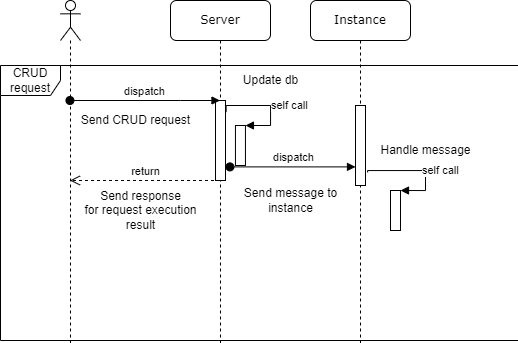

The diagram above was exported from draw.io. Its source (the exported page's mxGraphModel, read from the mxfile embedded in the PNG):
<mxGraphModel dx="1093" dy="659" grid="1" gridSize="10" guides="1" tooltips="1" connect="1" arrows="1" fold="1" page="1" pageScale="1" pageWidth="1100" pageHeight="850" background="none" math="0" shadow="0">
  <root>
    <mxCell id="0" />
    <mxCell id="1" parent="0" />
    <mxCell id="7baba1c4bc27f4b0-2" value="Instance" style="shape=umlLifeline;perimeter=lifelinePerimeter;whiteSpace=wrap;html=1;container=1;collapsible=0;recursiveResize=0;outlineConnect=0;rounded=1;shadow=0;comic=0;labelBackgroundColor=none;strokeWidth=1;fontFamily=Verdana;fontSize=12;align=center;" parent="1" vertex="1">
      <mxGeometry x="1020" y="70" width="100" height="580" as="geometry" />
    </mxCell>
    <mxCell id="pn2jtjmhx_8untyqn9W9-8" value="" style="html=1;points=[];perimeter=orthogonalPerimeter;" vertex="1" parent="7baba1c4bc27f4b0-2">
      <mxGeometry x="45" y="105" width="10" height="80" as="geometry" />
    </mxCell>
    <mxCell id="pn2jtjmhx_8untyqn9W9-10" value="" style="html=1;points=[];perimeter=orthogonalPerimeter;" vertex="1" parent="7baba1c4bc27f4b0-2">
      <mxGeometry x="80" y="190" width="10" height="40" as="geometry" />
    </mxCell>
    <mxCell id="pn2jtjmhx_8untyqn9W9-11" value="self call" style="edgeStyle=orthogonalEdgeStyle;html=1;align=left;spacingLeft=2;endArrow=block;rounded=0;entryX=1;entryY=0;exitX=1.211;exitY=0.836;exitDx=0;exitDy=0;exitPerimeter=0;" edge="1" target="pn2jtjmhx_8untyqn9W9-10" parent="7baba1c4bc27f4b0-2" source="pn2jtjmhx_8untyqn9W9-8">
      <mxGeometry relative="1" as="geometry">
        <mxPoint x="85" y="170" as="sourcePoint" />
        <Array as="points">
          <mxPoint x="57" y="170" />
          <mxPoint x="115" y="170" />
          <mxPoint x="115" y="190" />
        </Array>
      </mxGeometry>
    </mxCell>
    <mxCell id="7baba1c4bc27f4b0-8" value="Server" style="shape=umlLifeline;perimeter=lifelinePerimeter;whiteSpace=wrap;html=1;container=1;collapsible=0;recursiveResize=0;outlineConnect=0;rounded=1;shadow=0;comic=0;labelBackgroundColor=none;strokeWidth=1;fontFamily=Verdana;fontSize=12;align=center;" parent="1" vertex="1">
      <mxGeometry x="880" y="70" width="100" height="580" as="geometry" />
    </mxCell>
    <mxCell id="pn2jtjmhx_8untyqn9W9-3" value="" style="html=1;points=[];perimeter=orthogonalPerimeter;" vertex="1" parent="7baba1c4bc27f4b0-8">
      <mxGeometry x="45" y="100" width="10" height="80" as="geometry" />
    </mxCell>
    <mxCell id="pn2jtjmhx_8untyqn9W9-14" value="" style="html=1;points=[];perimeter=orthogonalPerimeter;" vertex="1" parent="7baba1c4bc27f4b0-8">
      <mxGeometry x="64.95000000000005" y="125" width="10" height="40" as="geometry" />
    </mxCell>
    <mxCell id="pn2jtjmhx_8untyqn9W9-15" value="self call" style="edgeStyle=orthogonalEdgeStyle;html=1;align=left;spacingLeft=2;endArrow=block;rounded=0;entryX=1;entryY=0;exitX=1.063;exitY=0.145;exitDx=0;exitDy=0;exitPerimeter=0;" edge="1" target="pn2jtjmhx_8untyqn9W9-14" parent="7baba1c4bc27f4b0-8" source="pn2jtjmhx_8untyqn9W9-3">
      <mxGeometry relative="1" as="geometry">
        <mxPoint x="69.95000000000005" y="105" as="sourcePoint" />
        <Array as="points">
          <mxPoint x="56" y="105" />
          <mxPoint x="100" y="105" />
          <mxPoint x="100" y="125" />
        </Array>
      </mxGeometry>
    </mxCell>
    <mxCell id="pn2jtjmhx_8untyqn9W9-2" value="" style="shape=umlLifeline;participant=umlActor;perimeter=lifelinePerimeter;whiteSpace=wrap;html=1;container=1;collapsible=0;recursiveResize=0;verticalAlign=top;spacingTop=36;outlineConnect=0;" vertex="1" parent="1">
      <mxGeometry x="770" y="70" width="20" height="580" as="geometry" />
    </mxCell>
    <mxCell id="pn2jtjmhx_8untyqn9W9-4" value="dispatch" style="html=1;verticalAlign=bottom;startArrow=oval;startFill=1;endArrow=block;startSize=8;rounded=0;" edge="1" parent="1" source="pn2jtjmhx_8untyqn9W9-2" target="7baba1c4bc27f4b0-8">
      <mxGeometry width="60" relative="1" as="geometry">
        <mxPoint x="990" y="330" as="sourcePoint" />
        <mxPoint x="1050" y="330" as="targetPoint" />
        <Array as="points">
          <mxPoint x="890" y="170" />
        </Array>
      </mxGeometry>
    </mxCell>
    <mxCell id="pn2jtjmhx_8untyqn9W9-5" value="Send CRUD request" style="text;html=1;align=center;verticalAlign=middle;resizable=0;points=[];autosize=1;strokeColor=none;fillColor=none;" vertex="1" parent="1">
      <mxGeometry x="780" y="175" width="130" height="30" as="geometry" />
    </mxCell>
    <mxCell id="pn2jtjmhx_8untyqn9W9-6" value="return" style="html=1;verticalAlign=bottom;endArrow=open;dashed=1;endSize=8;rounded=0;" edge="1" parent="1" source="7baba1c4bc27f4b0-8" target="pn2jtjmhx_8untyqn9W9-2">
      <mxGeometry relative="1" as="geometry">
        <mxPoint x="1060" y="330" as="sourcePoint" />
        <mxPoint x="980" y="330" as="targetPoint" />
        <Array as="points">
          <mxPoint x="890" y="250" />
        </Array>
      </mxGeometry>
    </mxCell>
    <mxCell id="pn2jtjmhx_8untyqn9W9-7" value="dispatch" style="html=1;verticalAlign=bottom;startArrow=oval;startFill=1;endArrow=block;startSize=8;rounded=0;exitX=1.442;exitY=0.83;exitDx=0;exitDy=0;exitPerimeter=0;" edge="1" parent="1" source="pn2jtjmhx_8untyqn9W9-3" target="pn2jtjmhx_8untyqn9W9-8">
      <mxGeometry width="60" relative="1" as="geometry">
        <mxPoint x="960" y="200" as="sourcePoint" />
        <mxPoint x="1020" y="200" as="targetPoint" />
      </mxGeometry>
    </mxCell>
    <mxCell id="pn2jtjmhx_8untyqn9W9-9" value="Send message to &lt;br&gt;instance" style="text;html=1;align=center;verticalAlign=middle;resizable=0;points=[];autosize=1;strokeColor=none;fillColor=none;" vertex="1" parent="1">
      <mxGeometry x="940" y="250" width="120" height="40" as="geometry" />
    </mxCell>
    <mxCell id="pn2jtjmhx_8untyqn9W9-12" value="Handle message" style="text;html=1;align=center;verticalAlign=middle;resizable=0;points=[];autosize=1;strokeColor=none;fillColor=none;" vertex="1" parent="1">
      <mxGeometry x="1080" y="205" width="110" height="30" as="geometry" />
    </mxCell>
    <mxCell id="pn2jtjmhx_8untyqn9W9-13" value="Send response&lt;br&gt;for request execution&lt;br&gt;result" style="text;html=1;align=center;verticalAlign=middle;resizable=0;points=[];autosize=1;strokeColor=none;fillColor=none;" vertex="1" parent="1">
      <mxGeometry x="780" y="250" width="140" height="60" as="geometry" />
    </mxCell>
    <mxCell id="pn2jtjmhx_8untyqn9W9-16" value="Update db" style="text;html=1;align=center;verticalAlign=middle;resizable=0;points=[];autosize=1;strokeColor=none;fillColor=none;" vertex="1" parent="1">
      <mxGeometry x="940" y="135" width="80" height="30" as="geometry" />
    </mxCell>
    <mxCell id="pn2jtjmhx_8untyqn9W9-17" value="CRUD request" style="shape=umlFrame;whiteSpace=wrap;html=1;" vertex="1" parent="1">
      <mxGeometry x="710" y="135" width="520" height="275" as="geometry" />
    </mxCell>
  </root>
</mxGraphModel>